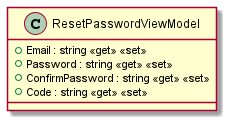

The diagram above was rendered by PlantUML. Its source (embedded in the PNG):
@startuml
class ResetPasswordViewModel {
    + Email : string <<get>> <<set>>
    + Password : string <<get>> <<set>>
    + ConfirmPassword : string <<get>> <<set>>
    + Code : string <<get>> <<set>>
}
@enduml